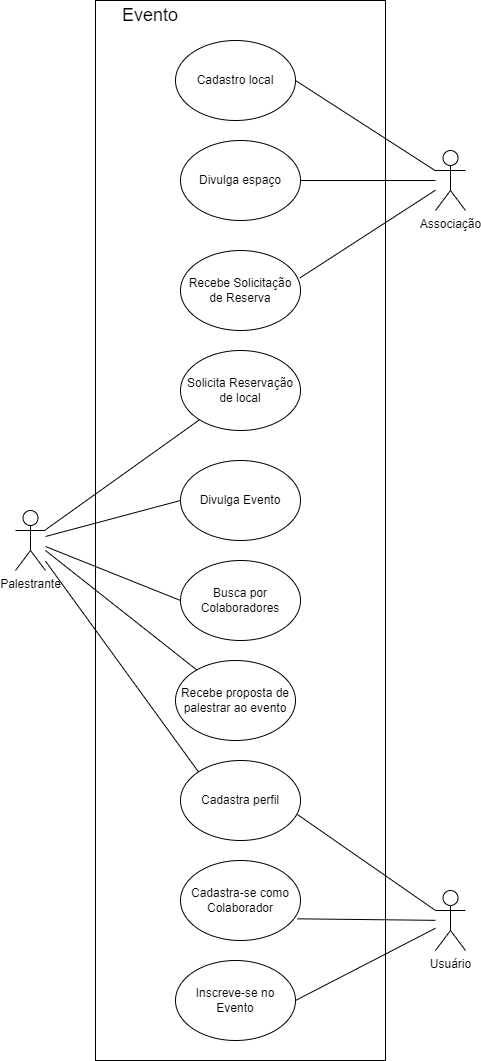

The diagram above was exported from draw.io. Its source (the exported page's mxGraphModel, read from the mxfile embedded in the PNG):
<mxGraphModel dx="886" dy="545" grid="1" gridSize="10" guides="1" tooltips="1" connect="1" arrows="1" fold="1" page="1" pageScale="1" pageWidth="850" pageHeight="1100" math="0" shadow="0">
  <root>
    <mxCell id="0" />
    <mxCell id="1" parent="0" />
    <mxCell id="eHYIBrNnfKkYtCbKXNds-22" value="" style="rounded=0;whiteSpace=wrap;html=1;" vertex="1" parent="1">
      <mxGeometry x="220" y="10" width="290" height="1060" as="geometry" />
    </mxCell>
    <mxCell id="eHYIBrNnfKkYtCbKXNds-1" value="Usuário" style="shape=umlActor;verticalLabelPosition=bottom;verticalAlign=top;html=1;outlineConnect=0;" vertex="1" parent="1">
      <mxGeometry x="560" y="900" width="30" height="60" as="geometry" />
    </mxCell>
    <mxCell id="eHYIBrNnfKkYtCbKXNds-5" value="Associação" style="shape=umlActor;verticalLabelPosition=bottom;verticalAlign=top;html=1;outlineConnect=0;" vertex="1" parent="1">
      <mxGeometry x="560" y="160" width="30" height="60" as="geometry" />
    </mxCell>
    <mxCell id="eHYIBrNnfKkYtCbKXNds-9" value="Cadastro local" style="ellipse;whiteSpace=wrap;html=1;" vertex="1" parent="1">
      <mxGeometry x="300" y="50" width="120" height="80" as="geometry" />
    </mxCell>
    <mxCell id="eHYIBrNnfKkYtCbKXNds-12" value="" style="endArrow=none;html=1;rounded=0;exitX=1;exitY=0.5;exitDx=0;exitDy=0;" edge="1" parent="1" source="eHYIBrNnfKkYtCbKXNds-9" target="eHYIBrNnfKkYtCbKXNds-5">
      <mxGeometry width="50" height="50" relative="1" as="geometry">
        <mxPoint x="430" y="80" as="sourcePoint" />
        <mxPoint x="490" y="70" as="targetPoint" />
      </mxGeometry>
    </mxCell>
    <mxCell id="eHYIBrNnfKkYtCbKXNds-13" value="Divulga espaço" style="ellipse;whiteSpace=wrap;html=1;" vertex="1" parent="1">
      <mxGeometry x="305" y="150" width="120" height="80" as="geometry" />
    </mxCell>
    <mxCell id="eHYIBrNnfKkYtCbKXNds-14" value="" style="endArrow=none;html=1;rounded=0;" edge="1" parent="1" source="eHYIBrNnfKkYtCbKXNds-13" target="eHYIBrNnfKkYtCbKXNds-5">
      <mxGeometry width="50" height="50" relative="1" as="geometry">
        <mxPoint x="420" y="180" as="sourcePoint" />
        <mxPoint x="550" y="120" as="targetPoint" />
      </mxGeometry>
    </mxCell>
    <mxCell id="eHYIBrNnfKkYtCbKXNds-16" value="Palestrante" style="shape=umlActor;verticalLabelPosition=bottom;verticalAlign=top;html=1;outlineConnect=0;" vertex="1" parent="1">
      <mxGeometry x="140" y="520" width="30" height="60" as="geometry" />
    </mxCell>
    <mxCell id="eHYIBrNnfKkYtCbKXNds-17" value="Solicita Reservação de local" style="ellipse;whiteSpace=wrap;html=1;" vertex="1" parent="1">
      <mxGeometry x="305" y="360" width="120" height="80" as="geometry" />
    </mxCell>
    <mxCell id="eHYIBrNnfKkYtCbKXNds-18" value="Recebe Solicitação de Reserva" style="ellipse;whiteSpace=wrap;html=1;" vertex="1" parent="1">
      <mxGeometry x="305" y="260" width="120" height="80" as="geometry" />
    </mxCell>
    <mxCell id="eHYIBrNnfKkYtCbKXNds-19" value="" style="endArrow=none;html=1;rounded=0;" edge="1" parent="1" source="eHYIBrNnfKkYtCbKXNds-16" target="eHYIBrNnfKkYtCbKXNds-17">
      <mxGeometry width="50" height="50" relative="1" as="geometry">
        <mxPoint x="190" y="280" as="sourcePoint" />
        <mxPoint x="240" y="230" as="targetPoint" />
      </mxGeometry>
    </mxCell>
    <mxCell id="eHYIBrNnfKkYtCbKXNds-20" value="" style="endArrow=none;html=1;rounded=0;exitX=0.996;exitY=0.342;exitDx=0;exitDy=0;exitPerimeter=0;" edge="1" parent="1" source="eHYIBrNnfKkYtCbKXNds-18" target="eHYIBrNnfKkYtCbKXNds-5">
      <mxGeometry width="50" height="50" relative="1" as="geometry">
        <mxPoint x="480" y="400" as="sourcePoint" />
        <mxPoint x="530" y="350" as="targetPoint" />
      </mxGeometry>
    </mxCell>
    <mxCell id="eHYIBrNnfKkYtCbKXNds-23" value="Evento" style="text;html=1;strokeColor=none;fillColor=none;align=center;verticalAlign=middle;whiteSpace=wrap;rounded=0;fontSize=18;" vertex="1" parent="1">
      <mxGeometry x="230" y="10" width="90" height="30" as="geometry" />
    </mxCell>
    <mxCell id="eHYIBrNnfKkYtCbKXNds-24" value="Divulga Evento" style="ellipse;whiteSpace=wrap;html=1;" vertex="1" parent="1">
      <mxGeometry x="305" y="470" width="120" height="80" as="geometry" />
    </mxCell>
    <mxCell id="eHYIBrNnfKkYtCbKXNds-25" value="Inscreve-se no Evento" style="ellipse;whiteSpace=wrap;html=1;" vertex="1" parent="1">
      <mxGeometry x="300" y="970" width="120" height="80" as="geometry" />
    </mxCell>
    <mxCell id="eHYIBrNnfKkYtCbKXNds-26" value="" style="endArrow=none;html=1;rounded=0;exitX=1;exitY=0.5;exitDx=0;exitDy=0;" edge="1" parent="1" source="eHYIBrNnfKkYtCbKXNds-25" target="eHYIBrNnfKkYtCbKXNds-1">
      <mxGeometry width="50" height="50" relative="1" as="geometry">
        <mxPoint x="440" y="630" as="sourcePoint" />
        <mxPoint x="310" y="590" as="targetPoint" />
      </mxGeometry>
    </mxCell>
    <mxCell id="eHYIBrNnfKkYtCbKXNds-28" value="" style="endArrow=none;html=1;rounded=0;entryX=0;entryY=0.5;entryDx=0;entryDy=0;" edge="1" parent="1" source="eHYIBrNnfKkYtCbKXNds-16" target="eHYIBrNnfKkYtCbKXNds-24">
      <mxGeometry width="50" height="50" relative="1" as="geometry">
        <mxPoint x="180" y="430" as="sourcePoint" />
        <mxPoint x="265" y="440" as="targetPoint" />
      </mxGeometry>
    </mxCell>
    <mxCell id="eHYIBrNnfKkYtCbKXNds-29" value="Busca por Colaboradores" style="ellipse;whiteSpace=wrap;html=1;" vertex="1" parent="1">
      <mxGeometry x="305" y="570" width="120" height="80" as="geometry" />
    </mxCell>
    <mxCell id="eHYIBrNnfKkYtCbKXNds-31" value="Cadastra-se como Colaborador" style="ellipse;whiteSpace=wrap;html=1;" vertex="1" parent="1">
      <mxGeometry x="305" y="870" width="120" height="80" as="geometry" />
    </mxCell>
    <mxCell id="eHYIBrNnfKkYtCbKXNds-33" value="" style="endArrow=none;html=1;rounded=0;exitX=0;exitY=0.5;exitDx=0;exitDy=0;" edge="1" parent="1" source="eHYIBrNnfKkYtCbKXNds-29" target="eHYIBrNnfKkYtCbKXNds-16">
      <mxGeometry width="50" height="50" relative="1" as="geometry">
        <mxPoint x="270" y="610" as="sourcePoint" />
        <mxPoint x="320" y="560" as="targetPoint" />
      </mxGeometry>
    </mxCell>
    <mxCell id="eHYIBrNnfKkYtCbKXNds-34" value="" style="endArrow=none;html=1;rounded=0;exitX=0.974;exitY=0.729;exitDx=0;exitDy=0;exitPerimeter=0;" edge="1" parent="1" source="eHYIBrNnfKkYtCbKXNds-31" target="eHYIBrNnfKkYtCbKXNds-1">
      <mxGeometry width="50" height="50" relative="1" as="geometry">
        <mxPoint x="270" y="660" as="sourcePoint" />
        <mxPoint x="550" y="740" as="targetPoint" />
      </mxGeometry>
    </mxCell>
    <mxCell id="eHYIBrNnfKkYtCbKXNds-40" value="Recebe proposta de palestrar ao evento" style="ellipse;whiteSpace=wrap;html=1;" vertex="1" parent="1">
      <mxGeometry x="300" y="670" width="120" height="80" as="geometry" />
    </mxCell>
    <mxCell id="eHYIBrNnfKkYtCbKXNds-43" value="" style="endArrow=none;html=1;rounded=0;" edge="1" parent="1" source="eHYIBrNnfKkYtCbKXNds-40">
      <mxGeometry width="50" height="50" relative="1" as="geometry">
        <mxPoint x="190" y="670" as="sourcePoint" />
        <mxPoint x="170" y="560" as="targetPoint" />
      </mxGeometry>
    </mxCell>
    <mxCell id="eHYIBrNnfKkYtCbKXNds-44" value="Cadastra perfil" style="ellipse;whiteSpace=wrap;html=1;" vertex="1" parent="1">
      <mxGeometry x="305" y="770" width="120" height="80" as="geometry" />
    </mxCell>
    <mxCell id="eHYIBrNnfKkYtCbKXNds-45" value="" style="endArrow=none;html=1;rounded=0;exitX=0;exitY=0;exitDx=0;exitDy=0;" edge="1" parent="1" source="eHYIBrNnfKkYtCbKXNds-44" target="eHYIBrNnfKkYtCbKXNds-16">
      <mxGeometry width="50" height="50" relative="1" as="geometry">
        <mxPoint x="310" y="820" as="sourcePoint" />
        <mxPoint x="360" y="770" as="targetPoint" />
      </mxGeometry>
    </mxCell>
    <mxCell id="eHYIBrNnfKkYtCbKXNds-46" value="" style="endArrow=none;html=1;rounded=0;exitX=0.974;exitY=0.675;exitDx=0;exitDy=0;exitPerimeter=0;entryX=0;entryY=0.3333333333333333;entryDx=0;entryDy=0;entryPerimeter=0;" edge="1" parent="1" source="eHYIBrNnfKkYtCbKXNds-44" target="eHYIBrNnfKkYtCbKXNds-1">
      <mxGeometry width="50" height="50" relative="1" as="geometry">
        <mxPoint x="310" y="920" as="sourcePoint" />
        <mxPoint x="560" y="1000" as="targetPoint" />
      </mxGeometry>
    </mxCell>
  </root>
</mxGraphModel>